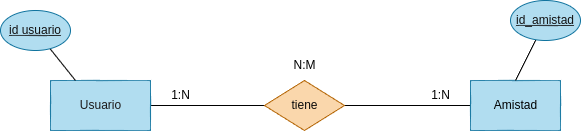

The diagram above was exported from draw.io. Its source (the exported page's mxGraphModel, read from the mxfile embedded in the PNG):
<mxGraphModel dx="576" dy="456" grid="1" gridSize="10" guides="1" tooltips="1" connect="1" arrows="1" fold="1" page="1" pageScale="1" pageWidth="827" pageHeight="1169" math="0" shadow="0">
  <root>
    <mxCell id="0" />
    <mxCell id="1" parent="0" />
    <mxCell id="2" style="edgeStyle=none;html=1;entryX=0;entryY=0.5;entryDx=0;entryDy=0;endArrow=none;endFill=0;" edge="1" parent="1" source="3" target="5">
      <mxGeometry relative="1" as="geometry" />
    </mxCell>
    <mxCell id="3" value="&lt;font color=&quot;#1d1b1b&quot;&gt;Usuario&lt;/font&gt;" style="html=1;dashed=0;whitespace=wrap;fillColor=#b1ddf0;strokeColor=#10739e;" vertex="1" parent="1">
      <mxGeometry x="160" y="240" width="100" height="50" as="geometry" />
    </mxCell>
    <mxCell id="4" style="edgeStyle=none;html=1;exitX=1;exitY=0.5;exitDx=0;exitDy=0;entryX=0;entryY=0.5;entryDx=0;entryDy=0;endArrow=none;endFill=0;" edge="1" parent="1" source="5" target="6">
      <mxGeometry relative="1" as="geometry" />
    </mxCell>
    <mxCell id="5" value="&lt;font color=&quot;#0a0a0a&quot;&gt;tiene&lt;/font&gt;" style="shape=rhombus;html=1;dashed=0;whitespace=wrap;perimeter=rhombusPerimeter;fillColor=#fad7ac;strokeColor=#b46504;" vertex="1" parent="1">
      <mxGeometry x="374" y="240" width="80" height="50" as="geometry" />
    </mxCell>
    <mxCell id="6" value="&lt;font color=&quot;#000000&quot;&gt;Amistad&lt;/font&gt;" style="html=1;dashed=0;whitespace=wrap;fillColor=#b1ddf0;strokeColor=#10739e;" vertex="1" parent="1">
      <mxGeometry x="580" y="240" width="90" height="50" as="geometry" />
    </mxCell>
    <mxCell id="7" value="1:N" style="text;html=1;align=center;verticalAlign=middle;resizable=0;points=[];autosize=1;strokeColor=none;fillColor=none;" vertex="1" parent="1">
      <mxGeometry x="530" y="240" width="40" height="30" as="geometry" />
    </mxCell>
    <mxCell id="8" value="N:M" style="text;html=1;align=center;verticalAlign=middle;resizable=0;points=[];autosize=1;strokeColor=none;fillColor=none;" vertex="1" parent="1">
      <mxGeometry x="389" y="210" width="50" height="30" as="geometry" />
    </mxCell>
    <mxCell id="9" value="1:N" style="text;html=1;align=center;verticalAlign=middle;resizable=0;points=[];autosize=1;strokeColor=none;fillColor=none;" vertex="1" parent="1">
      <mxGeometry x="270" y="240" width="40" height="30" as="geometry" />
    </mxCell>
    <mxCell id="11" style="edgeStyle=none;html=1;entryX=0.25;entryY=0;entryDx=0;entryDy=0;endArrow=none;endFill=0;" edge="1" parent="1" source="10" target="3">
      <mxGeometry relative="1" as="geometry" />
    </mxCell>
    <mxCell id="10" value="id usuario" style="ellipse;whiteSpace=wrap;html=1;align=center;fontStyle=4;fillColor=#b1ddf0;strokeColor=#10739e;fontColor=#121111;" vertex="1" parent="1">
      <mxGeometry x="110" y="170" width="70" height="40" as="geometry" />
    </mxCell>
    <mxCell id="13" style="edgeStyle=none;html=1;entryX=0.5;entryY=0;entryDx=0;entryDy=0;endArrow=none;endFill=0;" edge="1" parent="1" source="12" target="6">
      <mxGeometry relative="1" as="geometry" />
    </mxCell>
    <mxCell id="12" value="id_amistad" style="ellipse;whiteSpace=wrap;html=1;align=center;fontStyle=4;fillColor=#b1ddf0;strokeColor=#10739e;fontColor=#121111;" vertex="1" parent="1">
      <mxGeometry x="620" y="160" width="70" height="40" as="geometry" />
    </mxCell>
  </root>
</mxGraphModel>